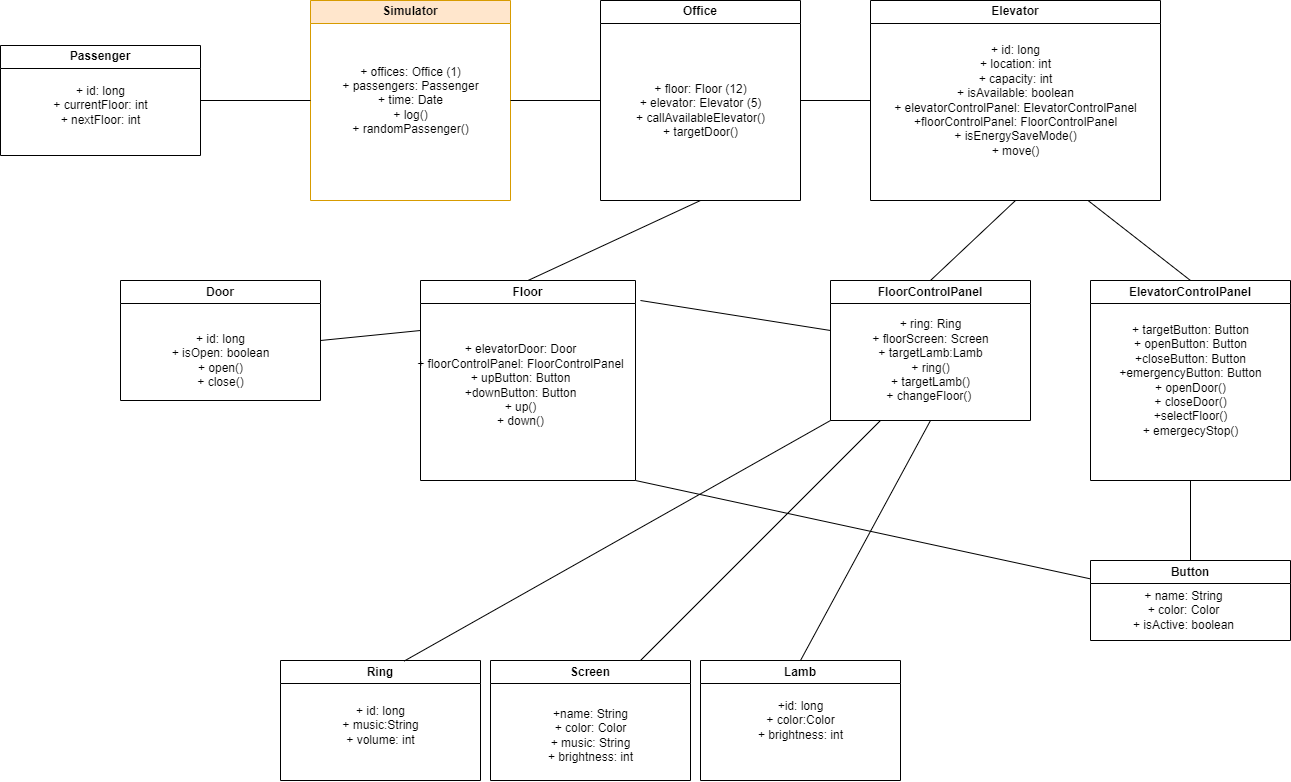

The diagram above was exported from draw.io. Its source (the exported page's mxGraphModel, read from the mxfile embedded in the PNG):
<mxGraphModel dx="2310" dy="781" grid="1" gridSize="10" guides="1" tooltips="1" connect="1" arrows="1" fold="1" page="1" pageScale="1" pageWidth="827" pageHeight="1169" math="0" shadow="0">
  <root>
    <mxCell id="0" />
    <mxCell id="1" parent="0" />
    <mxCell id="a5oQD_ldTXfSSx7bQayC-1" value="Simulator" style="swimlane;whiteSpace=wrap;html=1;fillColor=#ffe6cc;strokeColor=#d79b00;" vertex="1" parent="1">
      <mxGeometry x="80" y="40" width="200" height="200" as="geometry" />
    </mxCell>
    <mxCell id="a5oQD_ldTXfSSx7bQayC-27" value="+ offices: Office (1)&lt;br&gt;+ passengers: Passenger&lt;br&gt;+ time: Date&lt;br&gt;+&amp;nbsp;log()&lt;br&gt;+ randomPassenger()" style="text;html=1;align=center;verticalAlign=middle;resizable=0;points=[];autosize=1;strokeColor=none;fillColor=none;" vertex="1" parent="a5oQD_ldTXfSSx7bQayC-1">
      <mxGeometry x="20" y="55" width="160" height="90" as="geometry" />
    </mxCell>
    <mxCell id="a5oQD_ldTXfSSx7bQayC-3" value="Office" style="swimlane;whiteSpace=wrap;html=1;" vertex="1" parent="1">
      <mxGeometry x="370" y="40" width="200" height="200" as="geometry" />
    </mxCell>
    <mxCell id="a5oQD_ldTXfSSx7bQayC-10" value="+ floor: Floor&amp;nbsp;(12)&lt;br&gt;+ elevator: Elevator (5)&lt;br&gt;+ callAvailableElevator()&lt;br&gt;+ targetDoor()" style="text;html=1;align=center;verticalAlign=middle;resizable=0;points=[];autosize=1;strokeColor=none;fillColor=none;" vertex="1" parent="a5oQD_ldTXfSSx7bQayC-3">
      <mxGeometry x="25" y="75" width="150" height="70" as="geometry" />
    </mxCell>
    <mxCell id="a5oQD_ldTXfSSx7bQayC-4" value="Elevator" style="swimlane;whiteSpace=wrap;html=1;" vertex="1" parent="1">
      <mxGeometry x="640" y="40" width="290" height="200" as="geometry" />
    </mxCell>
    <mxCell id="a5oQD_ldTXfSSx7bQayC-11" value="+ id: long&lt;br&gt;+ location: int&lt;br&gt;+ capacity: int&lt;br&gt;+ isAvailable: boolean&lt;br&gt;+ elevatorControlPanel: ElevatorControlPanel&lt;br&gt;+floorControlPanel: FloorControlPanel&lt;br&gt;+ isEnergySaveMode()&lt;br&gt;+ move()" style="text;html=1;align=center;verticalAlign=middle;resizable=0;points=[];autosize=1;strokeColor=none;fillColor=none;" vertex="1" parent="a5oQD_ldTXfSSx7bQayC-4">
      <mxGeometry x="10" y="35" width="270" height="130" as="geometry" />
    </mxCell>
    <mxCell id="a5oQD_ldTXfSSx7bQayC-5" value="Floor" style="swimlane;whiteSpace=wrap;html=1;startSize=23;" vertex="1" parent="1">
      <mxGeometry x="190" y="320" width="215" height="200" as="geometry" />
    </mxCell>
    <mxCell id="a5oQD_ldTXfSSx7bQayC-20" value="+ elevatorDoor: Door&lt;br&gt;+ floorControlPanel: FloorControlPanel&lt;br&gt;+ upButton: Button&lt;br&gt;+downButton: Button&lt;br&gt;+ up()&lt;br&gt;+ down()" style="text;html=1;align=center;verticalAlign=middle;resizable=0;points=[];autosize=1;strokeColor=none;fillColor=none;" vertex="1" parent="a5oQD_ldTXfSSx7bQayC-5">
      <mxGeometry x="-15" y="55" width="230" height="100" as="geometry" />
    </mxCell>
    <mxCell id="a5oQD_ldTXfSSx7bQayC-6" value="FloorControlPanel" style="swimlane;whiteSpace=wrap;html=1;" vertex="1" parent="1">
      <mxGeometry x="600" y="320" width="200" height="140" as="geometry" />
    </mxCell>
    <mxCell id="a5oQD_ldTXfSSx7bQayC-15" value="+ ring: Ring&lt;br&gt;+ floorScreen: Screen&lt;br&gt;+ targetLamb:Lamb&lt;br&gt;+ ring()&lt;br&gt;+ targetLamb()&lt;br&gt;+ changeFloor()&amp;nbsp;" style="text;html=1;align=center;verticalAlign=middle;resizable=0;points=[];autosize=1;strokeColor=none;fillColor=none;" vertex="1" parent="a5oQD_ldTXfSSx7bQayC-6">
      <mxGeometry x="30" y="30" width="140" height="100" as="geometry" />
    </mxCell>
    <mxCell id="a5oQD_ldTXfSSx7bQayC-7" value="ElevatorControlPanel" style="swimlane;whiteSpace=wrap;html=1;" vertex="1" parent="1">
      <mxGeometry x="860" y="320" width="200" height="200" as="geometry" />
    </mxCell>
    <mxCell id="a5oQD_ldTXfSSx7bQayC-12" value="+ targetButton: Button&lt;br&gt;+ openButton: Button&lt;br&gt;+closeButton: Button&lt;br&gt;+emergencyButton: Button&lt;br&gt;+ openDoor()&lt;br&gt;+ closeDoor()&lt;br&gt;+selectFloor()&lt;br&gt;+ emergecyStop()" style="text;html=1;align=center;verticalAlign=middle;resizable=0;points=[];autosize=1;strokeColor=none;fillColor=none;" vertex="1" parent="a5oQD_ldTXfSSx7bQayC-7">
      <mxGeometry x="15" y="35" width="170" height="130" as="geometry" />
    </mxCell>
    <mxCell id="a5oQD_ldTXfSSx7bQayC-8" value="Passenger" style="swimlane;whiteSpace=wrap;html=1;" vertex="1" parent="1">
      <mxGeometry x="-230" y="85" width="200" height="110" as="geometry" />
    </mxCell>
    <mxCell id="a5oQD_ldTXfSSx7bQayC-9" value="+ id: long&lt;br&gt;+ currentFloor: int&lt;br&gt;+ nextFloor: int" style="text;html=1;align=center;verticalAlign=middle;resizable=0;points=[];autosize=1;strokeColor=none;fillColor=none;" vertex="1" parent="a5oQD_ldTXfSSx7bQayC-8">
      <mxGeometry x="40" y="30" width="120" height="60" as="geometry" />
    </mxCell>
    <mxCell id="a5oQD_ldTXfSSx7bQayC-13" value="Button" style="swimlane;whiteSpace=wrap;html=1;" vertex="1" parent="1">
      <mxGeometry x="860" y="600" width="200" height="80" as="geometry" />
    </mxCell>
    <mxCell id="a5oQD_ldTXfSSx7bQayC-14" value="+ name: String&lt;br&gt;+ color: Color&lt;br&gt;+ isActive: boolean" style="text;html=1;align=center;verticalAlign=middle;resizable=0;points=[];autosize=1;strokeColor=none;fillColor=none;" vertex="1" parent="a5oQD_ldTXfSSx7bQayC-13">
      <mxGeometry x="33" y="20" width="120" height="60" as="geometry" />
    </mxCell>
    <mxCell id="a5oQD_ldTXfSSx7bQayC-16" value="Screen" style="swimlane;whiteSpace=wrap;html=1;" vertex="1" parent="1">
      <mxGeometry x="260" y="700" width="200" height="120" as="geometry" />
    </mxCell>
    <mxCell id="a5oQD_ldTXfSSx7bQayC-17" value="+name: String&lt;br&gt;+ color: Color&lt;br&gt;+ music: String&lt;br&gt;+ brightness: int" style="text;html=1;align=center;verticalAlign=middle;resizable=0;points=[];autosize=1;strokeColor=none;fillColor=none;" vertex="1" parent="a5oQD_ldTXfSSx7bQayC-16">
      <mxGeometry x="45" y="40" width="110" height="70" as="geometry" />
    </mxCell>
    <mxCell id="a5oQD_ldTXfSSx7bQayC-18" value="Lamb" style="swimlane;whiteSpace=wrap;html=1;" vertex="1" parent="1">
      <mxGeometry x="470" y="700" width="200" height="120" as="geometry" />
    </mxCell>
    <mxCell id="a5oQD_ldTXfSSx7bQayC-19" value="+id: long&lt;br&gt;+ color:Color&lt;br&gt;+ brightness: int" style="text;html=1;align=center;verticalAlign=middle;resizable=0;points=[];autosize=1;strokeColor=none;fillColor=none;" vertex="1" parent="a5oQD_ldTXfSSx7bQayC-18">
      <mxGeometry x="45" y="30" width="110" height="60" as="geometry" />
    </mxCell>
    <mxCell id="a5oQD_ldTXfSSx7bQayC-22" value="Door" style="swimlane;whiteSpace=wrap;html=1;" vertex="1" parent="1">
      <mxGeometry x="-110" y="320" width="200" height="120" as="geometry" />
    </mxCell>
    <mxCell id="a5oQD_ldTXfSSx7bQayC-23" value="+ id: long&lt;br&gt;+ isOpen: boolean&lt;br&gt;+ open()&lt;br&gt;+ close()" style="text;html=1;align=center;verticalAlign=middle;resizable=0;points=[];autosize=1;strokeColor=none;fillColor=none;" vertex="1" parent="a5oQD_ldTXfSSx7bQayC-22">
      <mxGeometry x="40" y="45" width="120" height="70" as="geometry" />
    </mxCell>
    <mxCell id="a5oQD_ldTXfSSx7bQayC-24" value="Ring" style="swimlane;whiteSpace=wrap;html=1;" vertex="1" parent="1">
      <mxGeometry x="50" y="700" width="200" height="120" as="geometry" />
    </mxCell>
    <mxCell id="a5oQD_ldTXfSSx7bQayC-25" value="+ id: long&lt;br&gt;+ music:String&lt;br&gt;+ volume: int" style="text;html=1;align=center;verticalAlign=middle;resizable=0;points=[];autosize=1;strokeColor=none;fillColor=none;" vertex="1" parent="a5oQD_ldTXfSSx7bQayC-24">
      <mxGeometry x="50" y="35" width="100" height="60" as="geometry" />
    </mxCell>
    <mxCell id="a5oQD_ldTXfSSx7bQayC-28" value="" style="endArrow=none;html=1;rounded=0;exitX=1;exitY=0.5;exitDx=0;exitDy=0;entryX=0;entryY=0.5;entryDx=0;entryDy=0;" edge="1" parent="1" source="a5oQD_ldTXfSSx7bQayC-8" target="a5oQD_ldTXfSSx7bQayC-1">
      <mxGeometry width="50" height="50" relative="1" as="geometry">
        <mxPoint x="310" y="310" as="sourcePoint" />
        <mxPoint x="80" y="160" as="targetPoint" />
      </mxGeometry>
    </mxCell>
    <mxCell id="a5oQD_ldTXfSSx7bQayC-29" value="" style="endArrow=none;html=1;rounded=0;exitX=1;exitY=0.5;exitDx=0;exitDy=0;entryX=0;entryY=0.5;entryDx=0;entryDy=0;" edge="1" parent="1" source="a5oQD_ldTXfSSx7bQayC-1" target="a5oQD_ldTXfSSx7bQayC-3">
      <mxGeometry width="50" height="50" relative="1" as="geometry">
        <mxPoint x="310" y="310" as="sourcePoint" />
        <mxPoint x="360" y="260" as="targetPoint" />
      </mxGeometry>
    </mxCell>
    <mxCell id="a5oQD_ldTXfSSx7bQayC-31" value="" style="endArrow=none;html=1;rounded=0;exitX=1;exitY=0.5;exitDx=0;exitDy=0;entryX=0;entryY=0.5;entryDx=0;entryDy=0;" edge="1" parent="1" source="a5oQD_ldTXfSSx7bQayC-3" target="a5oQD_ldTXfSSx7bQayC-4">
      <mxGeometry width="50" height="50" relative="1" as="geometry">
        <mxPoint x="310" y="310" as="sourcePoint" />
        <mxPoint x="360" y="260" as="targetPoint" />
      </mxGeometry>
    </mxCell>
    <mxCell id="a5oQD_ldTXfSSx7bQayC-34" value="" style="endArrow=none;html=1;rounded=0;entryX=0.5;entryY=1;entryDx=0;entryDy=0;exitX=0.5;exitY=0;exitDx=0;exitDy=0;" edge="1" parent="1" source="a5oQD_ldTXfSSx7bQayC-5" target="a5oQD_ldTXfSSx7bQayC-3">
      <mxGeometry width="50" height="50" relative="1" as="geometry">
        <mxPoint x="310" y="440" as="sourcePoint" />
        <mxPoint x="360" y="390" as="targetPoint" />
      </mxGeometry>
    </mxCell>
    <mxCell id="a5oQD_ldTXfSSx7bQayC-35" value="" style="endArrow=none;html=1;rounded=0;exitX=1.023;exitY=0.1;exitDx=0;exitDy=0;exitPerimeter=0;" edge="1" parent="1" source="a5oQD_ldTXfSSx7bQayC-5">
      <mxGeometry width="50" height="50" relative="1" as="geometry">
        <mxPoint x="310" y="440" as="sourcePoint" />
        <mxPoint x="600" y="370" as="targetPoint" />
      </mxGeometry>
    </mxCell>
    <mxCell id="a5oQD_ldTXfSSx7bQayC-36" value="" style="endArrow=none;html=1;rounded=0;exitX=0.5;exitY=1;exitDx=0;exitDy=0;entryX=0.5;entryY=0;entryDx=0;entryDy=0;" edge="1" parent="1" source="a5oQD_ldTXfSSx7bQayC-4" target="a5oQD_ldTXfSSx7bQayC-6">
      <mxGeometry width="50" height="50" relative="1" as="geometry">
        <mxPoint x="310" y="440" as="sourcePoint" />
        <mxPoint x="360" y="390" as="targetPoint" />
      </mxGeometry>
    </mxCell>
    <mxCell id="a5oQD_ldTXfSSx7bQayC-40" value="" style="endArrow=none;html=1;rounded=0;entryX=0.75;entryY=1;entryDx=0;entryDy=0;exitX=0.5;exitY=0;exitDx=0;exitDy=0;" edge="1" parent="1" source="a5oQD_ldTXfSSx7bQayC-7" target="a5oQD_ldTXfSSx7bQayC-4">
      <mxGeometry width="50" height="50" relative="1" as="geometry">
        <mxPoint x="310" y="440" as="sourcePoint" />
        <mxPoint x="360" y="390" as="targetPoint" />
      </mxGeometry>
    </mxCell>
    <mxCell id="a5oQD_ldTXfSSx7bQayC-42" value="" style="endArrow=none;html=1;rounded=0;exitX=0.5;exitY=0;exitDx=0;exitDy=0;entryX=0.5;entryY=1;entryDx=0;entryDy=0;" edge="1" parent="1" source="a5oQD_ldTXfSSx7bQayC-13" target="a5oQD_ldTXfSSx7bQayC-7">
      <mxGeometry width="50" height="50" relative="1" as="geometry">
        <mxPoint x="310" y="440" as="sourcePoint" />
        <mxPoint x="360" y="390" as="targetPoint" />
      </mxGeometry>
    </mxCell>
    <mxCell id="a5oQD_ldTXfSSx7bQayC-43" value="" style="endArrow=none;html=1;rounded=0;entryX=1;entryY=1;entryDx=0;entryDy=0;" edge="1" parent="1" source="a5oQD_ldTXfSSx7bQayC-13" target="a5oQD_ldTXfSSx7bQayC-5">
      <mxGeometry width="50" height="50" relative="1" as="geometry">
        <mxPoint x="330" y="440" as="sourcePoint" />
        <mxPoint x="380" y="390" as="targetPoint" />
      </mxGeometry>
    </mxCell>
    <mxCell id="a5oQD_ldTXfSSx7bQayC-44" value="" style="endArrow=none;html=1;rounded=0;exitX=1;exitY=0.5;exitDx=0;exitDy=0;entryX=0;entryY=0.25;entryDx=0;entryDy=0;" edge="1" parent="1" source="a5oQD_ldTXfSSx7bQayC-22" target="a5oQD_ldTXfSSx7bQayC-5">
      <mxGeometry width="50" height="50" relative="1" as="geometry">
        <mxPoint x="330" y="440" as="sourcePoint" />
        <mxPoint x="380" y="390" as="targetPoint" />
      </mxGeometry>
    </mxCell>
    <mxCell id="a5oQD_ldTXfSSx7bQayC-46" value="" style="endArrow=none;html=1;rounded=0;entryX=0.5;entryY=1;entryDx=0;entryDy=0;exitX=0.5;exitY=0;exitDx=0;exitDy=0;" edge="1" parent="1" source="a5oQD_ldTXfSSx7bQayC-18" target="a5oQD_ldTXfSSx7bQayC-6">
      <mxGeometry width="50" height="50" relative="1" as="geometry">
        <mxPoint x="330" y="440" as="sourcePoint" />
        <mxPoint x="380" y="390" as="targetPoint" />
      </mxGeometry>
    </mxCell>
    <mxCell id="a5oQD_ldTXfSSx7bQayC-48" value="" style="endArrow=none;html=1;rounded=0;entryX=0.25;entryY=1;entryDx=0;entryDy=0;exitX=0.75;exitY=0;exitDx=0;exitDy=0;" edge="1" parent="1" source="a5oQD_ldTXfSSx7bQayC-16" target="a5oQD_ldTXfSSx7bQayC-6">
      <mxGeometry width="50" height="50" relative="1" as="geometry">
        <mxPoint x="330" y="440" as="sourcePoint" />
        <mxPoint x="380" y="390" as="targetPoint" />
      </mxGeometry>
    </mxCell>
    <mxCell id="a5oQD_ldTXfSSx7bQayC-49" value="" style="endArrow=none;html=1;rounded=0;entryX=0;entryY=1;entryDx=0;entryDy=0;exitX=0.617;exitY=0.006;exitDx=0;exitDy=0;exitPerimeter=0;" edge="1" parent="1" source="a5oQD_ldTXfSSx7bQayC-24" target="a5oQD_ldTXfSSx7bQayC-6">
      <mxGeometry width="50" height="50" relative="1" as="geometry">
        <mxPoint x="330" y="440" as="sourcePoint" />
        <mxPoint x="380" y="390" as="targetPoint" />
      </mxGeometry>
    </mxCell>
  </root>
</mxGraphModel>